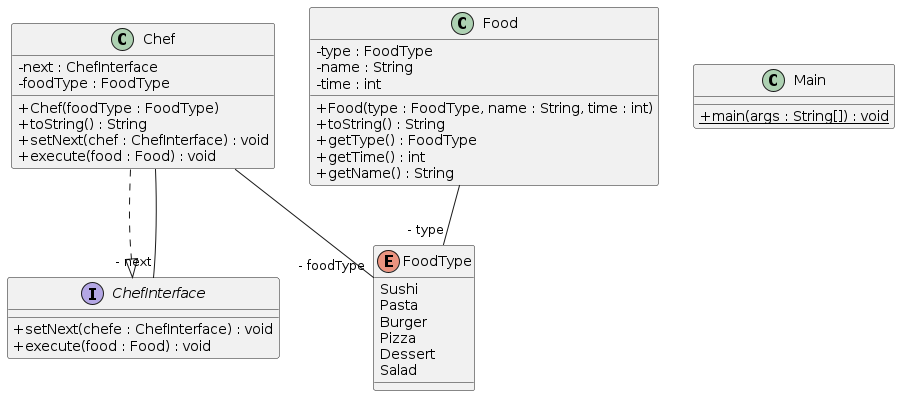

The diagram above was rendered by PlantUML. Its source (embedded in the PNG):
@startuml
skinparam classAttributeIconSize 0
class Chef{
- next : ChefInterface
- foodType : FoodType
+ Chef(foodType : FoodType)
+ toString() : String
+ setNext(chef : ChefInterface) : void
+ execute(food : Food) : void
}
Chef ..|> ChefInterface
class Food{
- type : FoodType
- name : String
- time : int
+ Food(type : FoodType, name : String, time : int)
+ toString() : String
+ getType() : FoodType
+ getTime() : int
+ getName() : String
}
class Main{
+ {static} main(args : String[]) : void
}
Chef--"- next" ChefInterface
Chef--"- foodType" FoodType
Food--"- type" FoodType
interface ChefInterface{
+ setNext(chefe : ChefInterface) : void
+ execute(food : Food) : void
}
enum FoodType{
Sushi
Pasta
Burger
Pizza
Dessert
Salad
}
@enduml